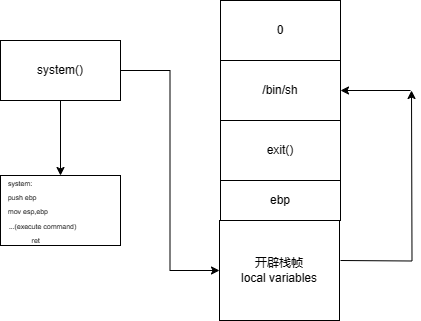

The diagram above was exported from draw.io. Its source (the exported page's mxGraphModel, read from the mxfile embedded in the PNG):
<mxGraphModel dx="1011" dy="643" grid="1" gridSize="10" guides="1" tooltips="1" connect="1" arrows="1" fold="1" page="1" pageScale="1" pageWidth="827" pageHeight="1169" math="0" shadow="0">
  <root>
    <mxCell id="0" />
    <mxCell id="1" parent="0" />
    <mxCell id="Lb0WHKROAngu8Sx1egNz-2" value="exit()" style="rounded=0;whiteSpace=wrap;html=1;" parent="1" vertex="1">
      <mxGeometry x="330" y="250" width="120" height="60" as="geometry" />
    </mxCell>
    <mxCell id="Lb0WHKROAngu8Sx1egNz-9" style="edgeStyle=orthogonalEdgeStyle;rounded=0;orthogonalLoop=1;jettySize=auto;html=1;" parent="1" source="Lb0WHKROAngu8Sx1egNz-3" target="Lb0WHKROAngu8Sx1egNz-10" edge="1">
      <mxGeometry relative="1" as="geometry">
        <mxPoint x="260" y="339.9999999999999" as="targetPoint" />
      </mxGeometry>
    </mxCell>
    <mxCell id="Lb0WHKROAngu8Sx1egNz-14" style="edgeStyle=orthogonalEdgeStyle;rounded=0;orthogonalLoop=1;jettySize=auto;html=1;entryX=0;entryY=0.5;entryDx=0;entryDy=0;fontFamily=Helvetica;fontSize=12;fontColor=default;" parent="1" source="Lb0WHKROAngu8Sx1egNz-3" target="Lb0WHKROAngu8Sx1egNz-13" edge="1">
      <mxGeometry relative="1" as="geometry" />
    </mxCell>
    <mxCell id="Lb0WHKROAngu8Sx1egNz-3" value="system()" style="rounded=0;whiteSpace=wrap;html=1;" parent="1" vertex="1">
      <mxGeometry x="110" y="170" width="120" height="60" as="geometry" />
    </mxCell>
    <mxCell id="Lb0WHKROAngu8Sx1egNz-5" value="0" style="rounded=0;whiteSpace=wrap;html=1;" parent="1" vertex="1">
      <mxGeometry x="330" y="130" width="120" height="60" as="geometry" />
    </mxCell>
    <mxCell id="Lb0WHKROAngu8Sx1egNz-6" value="/bin/sh" style="rounded=0;whiteSpace=wrap;html=1;" parent="1" vertex="1">
      <mxGeometry x="330" y="190" width="120" height="60" as="geometry" />
    </mxCell>
    <mxCell id="Lb0WHKROAngu8Sx1egNz-10" value="&lt;font style=&quot;font-size: 7px;&quot;&gt;&lt;font style=&quot;&quot;&gt;system:&amp;nbsp; &amp;nbsp; &amp;nbsp; &amp;nbsp; &amp;nbsp; &amp;nbsp; &amp;nbsp; &amp;nbsp; &amp;nbsp; &amp;nbsp; &amp;nbsp; &amp;nbsp; &amp;nbsp; &amp;nbsp; &amp;nbsp; &amp;nbsp; &amp;nbsp; &amp;nbsp; &amp;nbsp; &amp;nbsp; &amp;nbsp;&lt;br&gt;push ebp&amp;nbsp; &amp;nbsp; &amp;nbsp; &amp;nbsp; &amp;nbsp; &amp;nbsp; &amp;nbsp; &amp;nbsp; &amp;nbsp; &amp;nbsp; &amp;nbsp; &amp;nbsp; &amp;nbsp; &amp;nbsp; &amp;nbsp; &amp;nbsp; &amp;nbsp; &amp;nbsp; &amp;nbsp; &amp;nbsp;&lt;br&gt;mov esp,ebp&amp;nbsp; &amp;nbsp; &amp;nbsp; &amp;nbsp; &amp;nbsp; &amp;nbsp; &amp;nbsp; &amp;nbsp; &amp;nbsp; &amp;nbsp; &amp;nbsp; &amp;nbsp; &amp;nbsp; &amp;nbsp; &amp;nbsp; &amp;nbsp; &amp;nbsp;&lt;br&gt;...(execute command)&amp;nbsp; &amp;nbsp; &amp;nbsp; &amp;nbsp; &amp;nbsp; &amp;nbsp; &amp;nbsp; &amp;nbsp; &amp;nbsp;&amp;nbsp;&lt;br&gt;&amp;nbsp;ret&amp;nbsp; &lt;/font&gt;&amp;nbsp; &amp;nbsp; &amp;nbsp; &amp;nbsp; &amp;nbsp; &amp;nbsp; &amp;nbsp; &amp;nbsp; &amp;nbsp; &amp;nbsp; &amp;nbsp; &amp;nbsp;&amp;nbsp;&lt;/font&gt;" style="rounded=0;whiteSpace=wrap;html=1;" parent="1" vertex="1">
      <mxGeometry x="110" y="305" width="120" height="70" as="geometry" />
    </mxCell>
    <mxCell id="Lb0WHKROAngu8Sx1egNz-18" style="edgeStyle=orthogonalEdgeStyle;rounded=0;orthogonalLoop=1;jettySize=auto;html=1;fontFamily=Helvetica;fontSize=12;fontColor=default;" parent="1" edge="1">
      <mxGeometry relative="1" as="geometry">
        <mxPoint x="521" y="220" as="targetPoint" />
        <mxPoint x="449.9999999999998" y="390" as="sourcePoint" />
      </mxGeometry>
    </mxCell>
    <mxCell id="Lb0WHKROAngu8Sx1egNz-13" value="开辟栈帧&lt;br&gt;local variables" style="rounded=0;whiteSpace=wrap;html=1;strokeColor=default;align=center;verticalAlign=middle;fontFamily=Helvetica;fontSize=12;fontColor=default;fillColor=default;" parent="1" vertex="1">
      <mxGeometry x="329" y="350" width="120" height="100" as="geometry" />
    </mxCell>
    <mxCell id="Lb0WHKROAngu8Sx1egNz-17" value="ebp" style="rounded=0;whiteSpace=wrap;html=1;strokeColor=default;align=center;verticalAlign=middle;fontFamily=Helvetica;fontSize=12;fontColor=default;fillColor=default;" parent="1" vertex="1">
      <mxGeometry x="330" y="310" width="120" height="40" as="geometry" />
    </mxCell>
    <mxCell id="Lb0WHKROAngu8Sx1egNz-20" value="" style="endArrow=classic;html=1;rounded=0;fontFamily=Helvetica;fontSize=12;fontColor=default;entryX=1;entryY=0.5;entryDx=0;entryDy=0;" parent="1" target="Lb0WHKROAngu8Sx1egNz-6" edge="1">
      <mxGeometry width="50" height="50" relative="1" as="geometry">
        <mxPoint x="520" y="220" as="sourcePoint" />
        <mxPoint x="350" y="290" as="targetPoint" />
      </mxGeometry>
    </mxCell>
  </root>
</mxGraphModel>